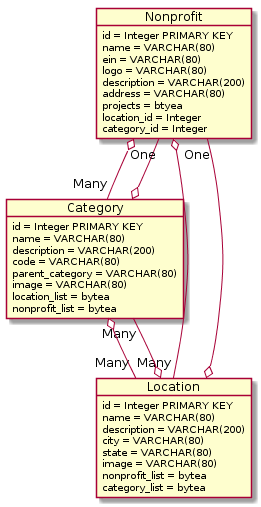

The diagram above was rendered by PlantUML. Its source (embedded in the PNG):
@startuml
object Nonprofit {
  id = Integer PRIMARY KEY
  name = VARCHAR(80)
  ein = VARCHAR(80)
  logo = VARCHAR(80)
  description = VARCHAR(200)
  address = VARCHAR(80)
  projects = btyea
  location_id = Integer
  category_id = Integer  
}

object Category {
  id = Integer PRIMARY KEY
  name = VARCHAR(80)
  description = VARCHAR(200)
  code = VARCHAR(80)
  parent_category = VARCHAR(80)
  image = VARCHAR(80)
  location_list = bytea
  nonprofit_list = bytea
}


object Location {
  id = Integer PRIMARY KEY
  name = VARCHAR(80)
  description = VARCHAR(200)
  city = VARCHAR(80)
  state = VARCHAR(80)
  image = VARCHAR(80)
  nonprofit_list = bytea
  category_list = bytea
}

Location o-- "One" Nonprofit
Location o-- "Many" Category


Nonprofit o-- "Many" Location
Nonprofit o-- "Many" Category

Category o-- "Many" Location
Category o-- "One" Nonprofit
@enduml